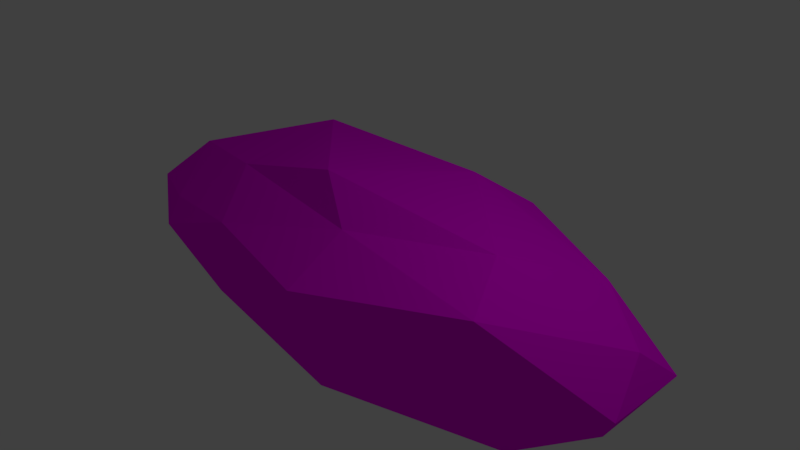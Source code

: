 # Source: Minerals.blend  (saved by Blender 2.79.0; exported with 4.5.12 LTS)
import bpy
from mathutils import Matrix  # noqa: F401  (used for matrix-valued properties, if any)

bpy.ops.wm.read_factory_settings(use_empty=True)
scene = bpy.context.scene
scene.name = 'Scene'

# ---- collections
col_collection_1 = bpy.data.collections.new('Collection 1'); scene.collection.children.link(col_collection_1)

# ---- images (referenced by path relative to the original .blend; pixels are not part of the script)
import os
ASSET_DIR = os.environ.get("B2B_ASSET_DIR", "")  # directory of the original .blend (textures are referenced by path, not embedded)
HERE = os.path.dirname(os.path.abspath(__file__))  # packed textures are extracted next to this script under _unpacked/

def load_image(name, relpath, width, height, colorspace="sRGB"):
    """Load a texture the original file referenced (path relative to the .blend, or extracted next to this script)."""
    p = next((c for c in (os.path.join(HERE, relpath), os.path.join(ASSET_DIR, relpath)) if relpath and os.path.exists(c)), "")
    if p:
        img = bpy.data.images.load(p, check_existing=True)
        img.name = name
    else:  # same state as the original file: an image datablock whose file is absent (Cycles renders it pink)
        img = bpy.data.images.new(name, width, height)
        img.source = "FILE"
        img.filepath = "//" + (relpath or name)
    img.colorspace_settings.name = colorspace
    return img
img_texturecoloratlas_png = load_image('TextureColorAtlas.png', 'TextureColorAtlas.png', 1024, 1024, 'sRGB')

# ---- materials (node trees are filled in below, after node groups)
mat_rock = bpy.data.materials.new('Rock')
mat_rock.alpha_threshold = 0.0
mat_rock.roughness = 0.5

# ---- material node trees
mat_rock.use_nodes = True; mat_rock.node_tree.nodes.clear()
_N = mat_rock.node_tree.nodes; _L = mat_rock.node_tree.links
n0 = _N.new('ShaderNodeOutputMaterial'); n0.name = 'Material Output'; n0.location = (300, 300)
n1 = _N.new('ShaderNodeBsdfDiffuse'); n1.name = 'Diffuse BSDF'; n1.location = (10, 300)
n2 = _N.new('ShaderNodeTexImage'); n2.name = 'Image Texture'; n2.location = (-180, 300)
n2.width = 140
n2.image = img_texturecoloratlas_png
_L.new(n1.outputs[0], n0.inputs[0])
_L.new(n2.outputs[0], n1.inputs[0])
n0.is_active_output = True

# ---- world
world_world = bpy.data.worlds.new('World'); scene.world = world_world
world_world.color = (0.05088, 0.05088, 0.05088)
world_world.use_sun_shadow = False
world_world.sun_shadow_jitter_overblur = 0.0
world_world.cycles.sampling_method = 'MANUAL'

# ---- cameras
cam_camera = bpy.data.cameras.new('Camera')
cam_camera.clip_end = 100.0
cam_camera.lens = 35.0
cam_camera.sensor_width = 32.0
cam_camera.sensor_height = 18.0
cam_camera.ortho_scale = 7.314
cam_camera.dof.focus_distance = 0.0

# ---- lights
light_lamp = bpy.data.lights.new('Lamp', 'POINT')
light_lamp.transmission_factor = 0.0
light_lamp.cutoff_distance = 30.0
light_lamp.energy = 100.0
light_lamp.shadow_buffer_clip_start = 1.001
light_lamp.shadow_soft_size = 0.1
light_lamp.shadow_maximum_resolution = 0.006
light_lamp.use_absolute_resolution = True

# ---- meshes
me_icosphere = bpy.data.meshes.new('Icosphere')
me_icosphere.from_pydata([(0.7236, -0.5257, -0.7376), (-0.2764, -0.8506, -0.4472), (-0.8944, 0.0, -0.7376), (-0.2764, 0.8506, -0.4472), (0.7236, 0.5257, -0.7376), (0.208, -1.096, 0.6285), (-0.6433, -0.617, 0.2396), (-0.7236, 0.5257, 0.4472), (0.3005, 0.9308, 0.6386), (0.8979, 0.07951, 0.3639), (-0.01309, -0.3222, 1.318), (-0.1625, -0.5, -0.7376), (0.2207, -0.9016, -0.7376), (0.8506, 0.0, -0.7376), (-0.6882, -0.5, -0.7376), (-0.1625, 0.5, -0.7376), (-0.6882, 0.5, -0.7376), (0.1214, 0.9418, -0.7376), (0.9511, -0.309, 0.0), (0.9511, 0.309, 0.0), (0.0, -1.0, 0.0), (0.5878, -0.809, 0.0), (-0.9511, -0.309, 0.0), (-0.5878, -0.809, 0.0), (-0.5878, 0.809, 0.0), (-0.9511, 0.309, 0.0), (0.5878, 0.809, 0.0), (0.0, 1.0, 0.0), (0.6731, -0.709, 0.8863), (-0.2629, -0.809, 0.5257), (-0.8506, 0.0, 0.5257), (-0.2629, 0.809, 0.5257), (0.6882, 0.5, 0.5257), (0.1563, -0.5571, 0.9346), (0.5289, -0.1197, 0.9566), (-0.4253, -0.309, 0.8507), (-0.4496, 0.5954, 1.064), (0.1559, 0.6872, 0.9992)], [], [(0, 13, 18), (1, 12, 20), (2, 14, 22), (3, 16, 24), (4, 17, 26), (0, 18, 21), (1, 20, 23), (2, 22, 25), (3, 24, 27), (4, 26, 19), (5, 28, 33), (6, 29, 35), (7, 30, 36), (8, 31, 37), (9, 32, 34), (34, 37, 10), (34, 32, 37), (32, 8, 37), (37, 36, 10), (37, 31, 36), (31, 7, 36), (36, 35, 10), (36, 30, 35), (30, 6, 35), (35, 33, 10), (35, 29, 33), (29, 5, 33), (33, 34, 10), (33, 28, 34), (28, 9, 34), (19, 32, 9), (19, 26, 32), (26, 8, 32), (27, 31, 8), (27, 24, 31), (24, 7, 31), (25, 30, 7), (25, 22, 30), (22, 6, 30), (23, 29, 6), (23, 20, 29), (20, 5, 29), (21, 28, 5), (21, 18, 28), (18, 9, 28), (26, 27, 8), (26, 17, 27), (17, 3, 27), (24, 25, 7), (24, 16, 25), (16, 2, 25), (22, 23, 6), (22, 14, 23), (14, 1, 23), (20, 21, 5), (20, 12, 21), (12, 0, 21), (18, 19, 9), (18, 13, 19), (13, 4, 19), (15, 3, 17), (15, 16, 3), (11, 1, 14), (11, 12, 1), (12, 11, 14, 2, 16, 15, 17, 4, 13, 0)])
_uv = me_icosphere.uv_layers.new(name='UVMap')
_uv.uv.foreach_set('vector', [0.8199, 0.5273, 0.8056, 0.5279, 0.811, 0.5053, 0.8116, 0.4701, 0.7984, 0.4779, 0.8029, 0.4565, 0.8397, 0.4789, 0.8269, 0.4791, 0.837, 0.4574, 0.7575, 0.4271, 0.7723, 0.4172, 0.7647, 0.4393, 0.8686, 0.531, 0.8474, 0.5307, 0.8607, 0.509, 0.8199, 0.5273, 0.811, 0.5053, 0.8289, 0.5053, 0.8116, 0.4701, 0.8029, 0.4565, 0.8203, 0.4573, 0.7874, 0.4167, 0.7969, 0.4384, 0.7826, 0.4383, 0.7575, 0.4271, 0.7647, 0.4393, 0.7499, 0.4412, 0.8686, 0.531, 0.8607, 0.509, 0.8779, 0.5091, 0.8665, 0.4704, 0.8524, 0.461, 0.8664, 0.4538, 0.8249, 0.4501, 0.8128, 0.4411, 0.8248, 0.4312, 0.7744, 0.4522, 0.7889, 0.4542, 0.769, 0.4713, 0.7474, 0.461, 0.7599, 0.4559, 0.7562, 0.4713, 0.8397, 0.4401, 0.8441, 0.4264, 0.8536, 0.4429, 0.8536, 0.4429, 0.86, 0.4173, 0.8715, 0.4454, 0.8536, 0.4429, 0.8441, 0.4264, 0.86, 0.4173, 0.8687, 0.4934, 0.8521, 0.4899, 0.8533, 0.4791, 0.86, 0.4173, 0.8779, 0.4167, 0.8715, 0.4454, 0.7562, 0.4713, 0.7599, 0.4559, 0.769, 0.4713, 0.7599, 0.4559, 0.7744, 0.4522, 0.769, 0.4713, 0.8395, 0.424, 0.8248, 0.4312, 0.8148, 0.4167, 0.7577, 0.5503, 0.7474, 0.5326, 0.7577, 0.5231, 0.8397, 0.4413, 0.8249, 0.4501, 0.8248, 0.4312, 0.8248, 0.4312, 0.8067, 0.428, 0.8148, 0.4167, 0.8248, 0.4312, 0.8128, 0.4411, 0.8067, 0.428, 0.8779, 0.4597, 0.8665, 0.4704, 0.8664, 0.4538, 0.7678, 0.5231, 0.7678, 0.5402, 0.7577, 0.5259, 0.8664, 0.4538, 0.8524, 0.461, 0.8536, 0.4429, 0.8524, 0.461, 0.8397, 0.4401, 0.8536, 0.4429, 0.8779, 0.5091, 0.8687, 0.4934, 0.881, 0.4983, 0.8779, 0.5091, 0.8607, 0.509, 0.8687, 0.4934, 0.8607, 0.509, 0.8521, 0.4899, 0.8687, 0.4934, 0.7499, 0.4412, 0.7599, 0.4559, 0.7474, 0.461, 0.7499, 0.4412, 0.7647, 0.4393, 0.7599, 0.4559, 0.7647, 0.4393, 0.7744, 0.4522, 0.7599, 0.4559, 0.7826, 0.4383, 0.7889, 0.4542, 0.7744, 0.4522, 0.7826, 0.4383, 0.7969, 0.4384, 0.7889, 0.4542, 0.837, 0.4574, 0.8249, 0.4501, 0.8397, 0.4413, 0.8203, 0.4573, 0.8128, 0.4411, 0.8249, 0.4501, 0.8203, 0.4573, 0.8029, 0.4565, 0.8128, 0.4411, 0.8029, 0.4565, 0.7969, 0.4376, 0.8128, 0.4411, 0.8289, 0.5053, 0.8253, 0.4791, 0.8424, 0.4872, 0.8289, 0.5053, 0.811, 0.5053, 0.8253, 0.4791, 0.811, 0.5053, 0.8031, 0.4953, 0.8253, 0.4791, 0.8607, 0.509, 0.8438, 0.5087, 0.8521, 0.4899, 0.8607, 0.509, 0.8474, 0.5307, 0.8438, 0.5087, 0.7479, 0.4197, 0.7575, 0.4271, 0.7499, 0.4412, 0.7647, 0.4393, 0.7826, 0.4383, 0.7744, 0.4522, 0.7647, 0.4393, 0.7723, 0.4172, 0.7826, 0.4383, 0.7723, 0.4172, 0.7874, 0.4167, 0.7826, 0.4383, 0.837, 0.4574, 0.8203, 0.4573, 0.8249, 0.4501, 0.837, 0.4574, 0.8269, 0.4791, 0.8203, 0.4573, 0.8269, 0.4791, 0.8116, 0.4701, 0.8203, 0.4573, 0.8438, 0.5064, 0.8289, 0.5053, 0.8424, 0.4872, 0.8438, 0.5064, 0.8375, 0.5279, 0.8289, 0.5053, 0.8375, 0.5279, 0.8199, 0.5273, 0.8289, 0.5053, 0.811, 0.5053, 0.7969, 0.5064, 0.8031, 0.4953, 0.811, 0.5053, 0.8056, 0.5279, 0.7969, 0.5064, 0.881, 0.531, 0.8686, 0.531, 0.8779, 0.5091, 0.7646, 0.5112, 0.759, 0.5205, 0.7495, 0.5133, 0.7646, 0.5112, 0.7745, 0.5231, 0.759, 0.5205, 0.7868, 0.4919, 0.7967, 0.4877, 0.7967, 0.5038, 0.7868, 0.4919, 0.7884, 0.4754, 0.7967, 0.4877, 0.7884, 0.4754, 0.7868, 0.4919, 0.7967, 0.5038, 0.7895, 0.5181, 0.7745, 0.5231, 0.7646, 0.5112, 0.7495, 0.5133, 0.7474, 0.4916, 0.7566, 0.4786, 0.7706, 0.4713])
me_icosphere.materials.append(mat_rock)
me_icosphere.use_remesh_preserve_volume = False
me_icosphere.use_remesh_preserve_attributes = False
me_icosphere.use_mirror_vertex_groups = False
me_icosphere.update()

# ---- objects
ob_icosphere = bpy.data.objects.new('Icosphere', me_icosphere)
ob_lamp = bpy.data.objects.new('Lamp', light_lamp)
ob_camera = bpy.data.objects.new('Camera', cam_camera)

# ---- transforms, parenting, visibility, modifiers, constraints
ob_icosphere.location = (0.0, 0.0, 0.0)
ob_icosphere.scale = (4.325, 1.768, 1.0)
ob_icosphere.lineart.crease_threshold = 0.0
ob_lamp.location = (4.076, 1.005, 5.904)
ob_lamp.rotation_euler = (0.6503, 0.05522, 1.866)
ob_lamp.lock_rotations_4d = False
ob_lamp.empty_display_type = 'ARROWS'
ob_lamp.color = (0.0, 0.0, 0.0, 0.0)
ob_lamp.lineart.crease_threshold = 0.0
ob_camera.location = (7.481, -6.508, 5.344)
ob_camera.rotation_euler = (1.109, 0.0, 0.8149)
ob_camera.lock_rotations_4d = False
ob_camera.empty_display_type = 'ARROWS'
ob_camera.color = (0.0, 0.0, 0.0, 0.0)
ob_camera.display_type = 'WIRE'
ob_camera.lineart.crease_threshold = 0.0

# ---- collection membership
col_collection_1.objects.link(ob_icosphere)
col_collection_1.objects.link(ob_lamp)
col_collection_1.objects.link(ob_camera)

# ---- scene / render settings (as saved in the file)
scene.camera = ob_camera
scene.frame_start = 1; scene.frame_end = 250; scene.frame_set(1)
scene.render.engine = 'CYCLES'
scene.render.resolution_percentage = 50
scene.render.dither_intensity = 0.0
scene.cycles.use_denoising = False
scene.cycles.samples = 128
scene.cycles.sampling_pattern = 'TABULATED_SOBOL'
scene.cycles.use_adaptive_sampling = False
scene.cycles.use_light_tree = False
scene.cycles.blur_glossy = 0.0
scene.cycles.sample_clamp_indirect = 0.0
scene.view_settings.view_transform = 'Standard'
bpy.context.view_layer.update()
